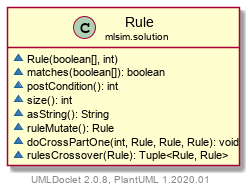

The diagram above was rendered by PlantUML. Its source (embedded in the PNG):
@startuml
    set namespaceSeparator none
    hide empty fields
    hide empty methods

    class "<size:14>Rule\n<size:10>mlsim.solution" as mlsim.solution.Rule [[../mlsim/solution/Rule.html]] {
        ~Rule(boolean[], int)
        ~matches(boolean[]): boolean
        ~postCondition(): int
        ~size(): int
        ~asString(): String
        ~ruleMutate(): Rule
        ~doCrossPartOne(int, Rule, Rule, Rule): void
        ~rulesCrossover(Rule): Tuple<Rule, Rule>
    }

    center footer UMLDoclet 2.0.8, PlantUML 1.2020.01
@enduml